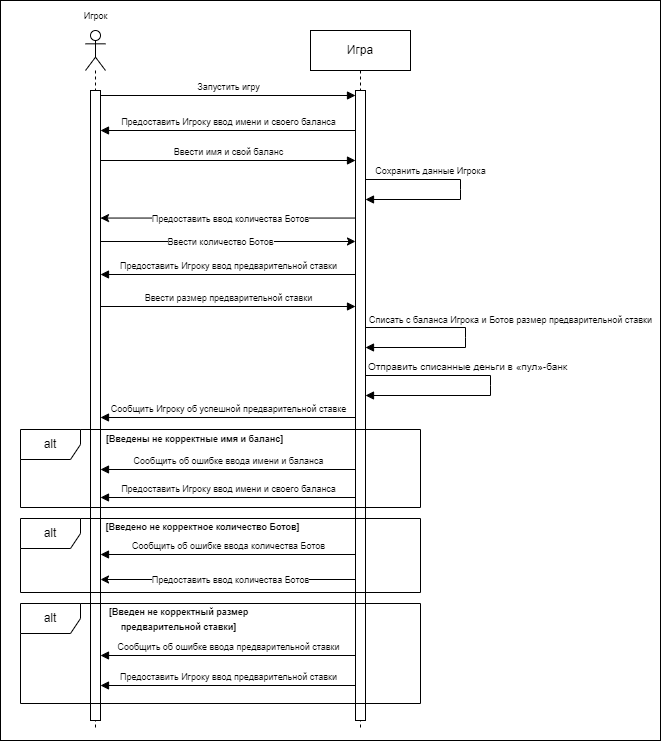

The diagram above was exported from draw.io. Its source (the exported page's mxGraphModel, read from the mxfile embedded in the PNG):
<mxGraphModel dx="835" dy="479" grid="1" gridSize="10" guides="1" tooltips="1" connect="1" arrows="1" fold="1" page="1" pageScale="1" pageWidth="850" pageHeight="1100" math="0" shadow="0">
  <root>
    <mxCell id="0" />
    <mxCell id="1" parent="0" />
    <mxCell id="KgOiTKeaJ0YgHp56W_Wq-7" value="" style="rounded=0;whiteSpace=wrap;html=1;" vertex="1" parent="1">
      <mxGeometry x="80" width="660" height="740" as="geometry" />
    </mxCell>
    <mxCell id="QVKFSMrxM-Kkhj3u8g18-3" value="" style="shape=umlLifeline;perimeter=lifelinePerimeter;whiteSpace=wrap;html=1;container=1;dropTarget=0;collapsible=0;recursiveResize=0;outlineConnect=0;portConstraint=eastwest;newEdgeStyle={&quot;curved&quot;:0,&quot;rounded&quot;:0};participant=umlActor;" parent="1" vertex="1">
      <mxGeometry x="165" y="30" width="20" height="700" as="geometry" />
    </mxCell>
    <mxCell id="QVKFSMrxM-Kkhj3u8g18-7" value="" style="html=1;points=[[0,0,0,0,5],[0,1,0,0,-5],[1,0,0,0,5],[1,1,0,0,-5]];perimeter=orthogonalPerimeter;outlineConnect=0;targetShapes=umlLifeline;portConstraint=eastwest;newEdgeStyle={&quot;curved&quot;:0,&quot;rounded&quot;:0};" parent="QVKFSMrxM-Kkhj3u8g18-3" vertex="1">
      <mxGeometry x="5" y="60" width="10" height="630" as="geometry" />
    </mxCell>
    <mxCell id="QVKFSMrxM-Kkhj3u8g18-9" value="&lt;font style=&quot;font-size: 9px;&quot;&gt;Игрок&lt;/font&gt;" style="text;html=1;align=center;verticalAlign=middle;resizable=0;points=[];autosize=1;strokeColor=none;fillColor=none;" parent="1" vertex="1">
      <mxGeometry x="150" width="50" height="30" as="geometry" />
    </mxCell>
    <mxCell id="QVKFSMrxM-Kkhj3u8g18-10" value="Игра" style="shape=umlLifeline;perimeter=lifelinePerimeter;whiteSpace=wrap;html=1;container=1;dropTarget=0;collapsible=0;recursiveResize=0;outlineConnect=0;portConstraint=eastwest;newEdgeStyle={&quot;curved&quot;:0,&quot;rounded&quot;:0};" parent="1" vertex="1">
      <mxGeometry x="390" y="30" width="100" height="700" as="geometry" />
    </mxCell>
    <mxCell id="QVKFSMrxM-Kkhj3u8g18-11" value="" style="html=1;points=[[0,0,0,0,5],[0,1,0,0,-5],[1,0,0,0,5],[1,1,0,0,-5]];perimeter=orthogonalPerimeter;outlineConnect=0;targetShapes=umlLifeline;portConstraint=eastwest;newEdgeStyle={&quot;curved&quot;:0,&quot;rounded&quot;:0};" parent="QVKFSMrxM-Kkhj3u8g18-10" vertex="1">
      <mxGeometry x="45" y="60" width="10" height="630" as="geometry" />
    </mxCell>
    <mxCell id="QVKFSMrxM-Kkhj3u8g18-32" value="&lt;font style=&quot;font-size: 9px;&quot;&gt;Списать с баланса Игрока и Ботов размер предварительной ставки&lt;/font&gt;" style="html=1;verticalAlign=bottom;endArrow=block;curved=0;rounded=0;" parent="QVKFSMrxM-Kkhj3u8g18-10" edge="1">
      <mxGeometry x="-0.087" y="45" width="80" relative="1" as="geometry">
        <mxPoint x="55" y="297" as="sourcePoint" />
        <mxPoint x="55" y="317" as="targetPoint" />
        <Array as="points">
          <mxPoint x="155" y="297" />
          <mxPoint x="155" y="307" />
          <mxPoint x="155" y="317" />
        </Array>
        <mxPoint as="offset" />
      </mxGeometry>
    </mxCell>
    <mxCell id="QVKFSMrxM-Kkhj3u8g18-33" value="&lt;font size=&quot;1&quot;&gt;Отправить списанные деньги в «пул»-банк&lt;/font&gt;" style="html=1;verticalAlign=bottom;endArrow=block;curved=0;rounded=0;" parent="QVKFSMrxM-Kkhj3u8g18-10" edge="1">
      <mxGeometry x="-0.25" width="80" relative="1" as="geometry">
        <mxPoint x="55" y="345" as="sourcePoint" />
        <mxPoint x="55" y="365" as="targetPoint" />
        <Array as="points">
          <mxPoint x="180" y="345" />
          <mxPoint x="180" y="355" />
          <mxPoint x="180" y="365" />
        </Array>
        <mxPoint as="offset" />
      </mxGeometry>
    </mxCell>
    <mxCell id="QVKFSMrxM-Kkhj3u8g18-12" value="&lt;font style=&quot;font-size: 9px;&quot;&gt;Запустить игру&lt;/font&gt;" style="html=1;verticalAlign=bottom;endArrow=block;curved=0;rounded=0;exitX=1;exitY=0;exitDx=0;exitDy=5;exitPerimeter=0;entryX=0;entryY=0;entryDx=0;entryDy=5;entryPerimeter=0;" parent="1" source="QVKFSMrxM-Kkhj3u8g18-7" target="QVKFSMrxM-Kkhj3u8g18-11" edge="1">
      <mxGeometry width="80" relative="1" as="geometry">
        <mxPoint x="280" y="120" as="sourcePoint" />
        <mxPoint x="360" y="120" as="targetPoint" />
      </mxGeometry>
    </mxCell>
    <mxCell id="QVKFSMrxM-Kkhj3u8g18-14" value="&lt;font style=&quot;font-size: 9px;&quot;&gt;Предоставить Игроку ввод имени и своего баланса&lt;/font&gt;" style="html=1;verticalAlign=bottom;endArrow=block;curved=0;rounded=0;" parent="1" target="QVKFSMrxM-Kkhj3u8g18-7" edge="1">
      <mxGeometry width="80" relative="1" as="geometry">
        <mxPoint x="435" y="130" as="sourcePoint" />
        <mxPoint x="240.0000000000001" y="130" as="targetPoint" />
      </mxGeometry>
    </mxCell>
    <mxCell id="QVKFSMrxM-Kkhj3u8g18-15" value="&lt;font style=&quot;font-size: 9px;&quot;&gt;Ввести имя и свой баланс&lt;/font&gt;" style="html=1;verticalAlign=bottom;endArrow=block;curved=0;rounded=0;" parent="1" edge="1">
      <mxGeometry width="80" relative="1" as="geometry">
        <mxPoint x="180.0000000000001" y="160" as="sourcePoint" />
        <mxPoint x="435" y="160" as="targetPoint" />
      </mxGeometry>
    </mxCell>
    <mxCell id="QVKFSMrxM-Kkhj3u8g18-16" value="alt" style="shape=umlFrame;whiteSpace=wrap;html=1;pointerEvents=0;" parent="1" vertex="1">
      <mxGeometry x="100" y="429" width="400" height="78" as="geometry" />
    </mxCell>
    <mxCell id="QVKFSMrxM-Kkhj3u8g18-17" value="&lt;font style=&quot;font-size: 9px;&quot;&gt;Сообщить об ошибке ввода имени и баланса&lt;/font&gt;" style="html=1;verticalAlign=bottom;endArrow=block;curved=0;rounded=0;" parent="1" edge="1">
      <mxGeometry width="80" relative="1" as="geometry">
        <mxPoint x="435" y="469" as="sourcePoint" />
        <mxPoint x="180.0000000000001" y="469" as="targetPoint" />
      </mxGeometry>
    </mxCell>
    <mxCell id="QVKFSMrxM-Kkhj3u8g18-18" value="&lt;font style=&quot;font-size: 9px;&quot;&gt;&lt;b&gt;[Введены не корректные имя и баланс]&lt;/b&gt;&lt;/font&gt;" style="text;html=1;align=center;verticalAlign=middle;resizable=0;points=[];autosize=1;strokeColor=none;fillColor=none;" parent="1" vertex="1">
      <mxGeometry x="174" y="423" width="200" height="30" as="geometry" />
    </mxCell>
    <mxCell id="QVKFSMrxM-Kkhj3u8g18-24" value="&lt;font style=&quot;font-size: 9px;&quot;&gt;Сохранить данные Игрока&lt;/font&gt;" style="html=1;verticalAlign=bottom;endArrow=block;curved=0;rounded=0;" parent="1" edge="1">
      <mxGeometry x="-0.381" width="80" relative="1" as="geometry">
        <mxPoint x="445" y="179" as="sourcePoint" />
        <mxPoint x="445" y="199" as="targetPoint" />
        <Array as="points">
          <mxPoint x="540" y="179" />
          <mxPoint x="540" y="189" />
          <mxPoint x="540" y="199" />
        </Array>
        <mxPoint as="offset" />
      </mxGeometry>
    </mxCell>
    <mxCell id="QVKFSMrxM-Kkhj3u8g18-27" value="&lt;font style=&quot;font-size: 9px;&quot;&gt;Предоставить Игроку ввод предварительной ставки&lt;/font&gt;" style="html=1;verticalAlign=bottom;endArrow=block;curved=0;rounded=0;" parent="1" edge="1">
      <mxGeometry width="80" relative="1" as="geometry">
        <mxPoint x="435" y="274" as="sourcePoint" />
        <mxPoint x="180" y="274" as="targetPoint" />
      </mxGeometry>
    </mxCell>
    <mxCell id="QVKFSMrxM-Kkhj3u8g18-28" value="&lt;font style=&quot;font-size: 9px;&quot;&gt;Ввести размер предварительной ставки&lt;/font&gt;" style="html=1;verticalAlign=bottom;endArrow=block;curved=0;rounded=0;" parent="1" edge="1">
      <mxGeometry width="80" relative="1" as="geometry">
        <mxPoint x="180" y="306" as="sourcePoint" />
        <mxPoint x="435" y="306" as="targetPoint" />
      </mxGeometry>
    </mxCell>
    <mxCell id="QVKFSMrxM-Kkhj3u8g18-29" value="alt" style="shape=umlFrame;whiteSpace=wrap;html=1;pointerEvents=0;" parent="1" vertex="1">
      <mxGeometry x="100" y="603" width="400" height="100" as="geometry" />
    </mxCell>
    <mxCell id="QVKFSMrxM-Kkhj3u8g18-30" value="&lt;font style=&quot;font-size: 9px;&quot;&gt;Сообщить об ошибке ввода предварительной ставки&lt;/font&gt;" style="html=1;verticalAlign=bottom;endArrow=block;curved=0;rounded=0;" parent="1" edge="1">
      <mxGeometry width="80" relative="1" as="geometry">
        <mxPoint x="435" y="655" as="sourcePoint" />
        <mxPoint x="180" y="655" as="targetPoint" />
      </mxGeometry>
    </mxCell>
    <mxCell id="QVKFSMrxM-Kkhj3u8g18-31" value="&lt;font style=&quot;font-size: 9px;&quot;&gt;&lt;b&gt;[Введен не корректный размер &lt;br&gt;предварительной ставки]&lt;/b&gt;&lt;/font&gt;" style="text;html=1;align=center;verticalAlign=middle;resizable=0;points=[];autosize=1;strokeColor=none;fillColor=none;" parent="1" vertex="1">
      <mxGeometry x="178" y="598" width="160" height="40" as="geometry" />
    </mxCell>
    <mxCell id="oHcFX8la_X3jH23E74za-1" value="" style="endArrow=classic;html=1;rounded=0;" parent="1" edge="1">
      <mxGeometry width="50" height="50" relative="1" as="geometry">
        <mxPoint x="435" y="217.55" as="sourcePoint" />
        <mxPoint x="180" y="217.55" as="targetPoint" />
      </mxGeometry>
    </mxCell>
    <mxCell id="oHcFX8la_X3jH23E74za-2" value="&lt;font style=&quot;font-size: 9px;&quot;&gt;Предоставить ввод количества Ботов&lt;/font&gt;" style="edgeLabel;html=1;align=center;verticalAlign=middle;resizable=0;points=[];" parent="oHcFX8la_X3jH23E74za-1" vertex="1" connectable="0">
      <mxGeometry x="0.2392" y="1" relative="1" as="geometry">
        <mxPoint x="33" y="-1" as="offset" />
      </mxGeometry>
    </mxCell>
    <mxCell id="oHcFX8la_X3jH23E74za-3" value="" style="endArrow=classic;html=1;rounded=0;" parent="1" edge="1">
      <mxGeometry width="50" height="50" relative="1" as="geometry">
        <mxPoint x="180" y="241" as="sourcePoint" />
        <mxPoint x="435" y="241" as="targetPoint" />
      </mxGeometry>
    </mxCell>
    <mxCell id="oHcFX8la_X3jH23E74za-4" value="&lt;font style=&quot;font-size: 9px;&quot;&gt;Ввести количество Ботов&lt;/font&gt;" style="edgeLabel;html=1;align=center;verticalAlign=middle;resizable=0;points=[];" parent="oHcFX8la_X3jH23E74za-3" vertex="1" connectable="0">
      <mxGeometry x="-0.2107" relative="1" as="geometry">
        <mxPoint x="19" as="offset" />
      </mxGeometry>
    </mxCell>
    <mxCell id="oHcFX8la_X3jH23E74za-5" value="alt" style="shape=umlFrame;whiteSpace=wrap;html=1;pointerEvents=0;" parent="1" vertex="1">
      <mxGeometry x="100" y="518" width="400" height="74" as="geometry" />
    </mxCell>
    <mxCell id="oHcFX8la_X3jH23E74za-6" value="&lt;font style=&quot;font-size: 9px;&quot;&gt;Сообщить об ошибке ввода количества Ботов&lt;/font&gt;" style="html=1;verticalAlign=bottom;endArrow=block;curved=0;rounded=0;" parent="1" edge="1">
      <mxGeometry width="80" relative="1" as="geometry">
        <mxPoint x="435" y="554" as="sourcePoint" />
        <mxPoint x="180" y="553.9999999999999" as="targetPoint" />
      </mxGeometry>
    </mxCell>
    <mxCell id="oHcFX8la_X3jH23E74za-7" value="&lt;font style=&quot;font-size: 9px;&quot;&gt;&lt;b&gt;[Введено не корректное количество Ботов]&lt;/b&gt;&lt;/font&gt;" style="text;html=1;align=center;verticalAlign=middle;resizable=0;points=[];autosize=1;strokeColor=none;fillColor=none;" parent="1" vertex="1">
      <mxGeometry x="172" y="511" width="220" height="30" as="geometry" />
    </mxCell>
    <mxCell id="KgOiTKeaJ0YgHp56W_Wq-1" value="&lt;font style=&quot;font-size: 9px;&quot;&gt;Предоставить Игроку ввод предварительной ставки&lt;/font&gt;" style="html=1;verticalAlign=bottom;endArrow=block;curved=0;rounded=0;" edge="1" parent="1">
      <mxGeometry width="80" relative="1" as="geometry">
        <mxPoint x="435" y="685" as="sourcePoint" />
        <mxPoint x="180" y="685" as="targetPoint" />
      </mxGeometry>
    </mxCell>
    <mxCell id="KgOiTKeaJ0YgHp56W_Wq-2" value="" style="endArrow=classic;html=1;rounded=0;" edge="1" parent="1">
      <mxGeometry width="50" height="50" relative="1" as="geometry">
        <mxPoint x="435" y="579" as="sourcePoint" />
        <mxPoint x="180" y="579" as="targetPoint" />
      </mxGeometry>
    </mxCell>
    <mxCell id="KgOiTKeaJ0YgHp56W_Wq-3" value="&lt;font style=&quot;font-size: 9px;&quot;&gt;Предоставить ввод количества Ботов&lt;/font&gt;" style="edgeLabel;html=1;align=center;verticalAlign=middle;resizable=0;points=[];" vertex="1" connectable="0" parent="KgOiTKeaJ0YgHp56W_Wq-2">
      <mxGeometry x="0.2392" y="1" relative="1" as="geometry">
        <mxPoint x="33" y="-1" as="offset" />
      </mxGeometry>
    </mxCell>
    <mxCell id="KgOiTKeaJ0YgHp56W_Wq-4" value="&lt;font style=&quot;font-size: 9px;&quot;&gt;Предоставить Игроку ввод имени и своего баланса&lt;/font&gt;" style="html=1;verticalAlign=bottom;endArrow=block;curved=0;rounded=0;" edge="1" parent="1">
      <mxGeometry width="80" relative="1" as="geometry">
        <mxPoint x="435" y="497" as="sourcePoint" />
        <mxPoint x="180" y="497" as="targetPoint" />
      </mxGeometry>
    </mxCell>
    <mxCell id="KgOiTKeaJ0YgHp56W_Wq-6" value="&lt;font style=&quot;font-size: 9px;&quot;&gt;Сообщить Игроку об успешной предварительной ставке&lt;/font&gt;" style="html=1;verticalAlign=bottom;endArrow=block;curved=0;rounded=0;" edge="1" parent="1">
      <mxGeometry width="80" relative="1" as="geometry">
        <mxPoint x="435" y="417.0000000000001" as="sourcePoint" />
        <mxPoint x="180" y="417.0000000000001" as="targetPoint" />
      </mxGeometry>
    </mxCell>
  </root>
</mxGraphModel>